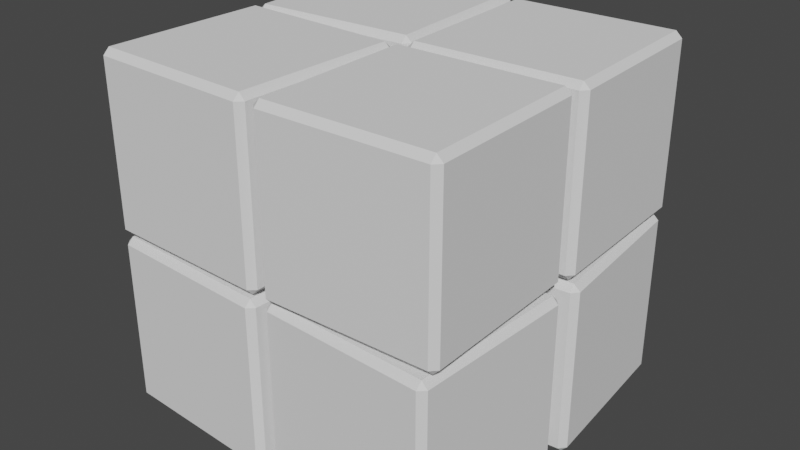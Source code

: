 # Source: Box_4a.blend  (saved by Blender 3.0.42; exported with 4.5.12 LTS)
import bpy
from mathutils import Matrix  # noqa: F401  (used for matrix-valued properties, if any)

bpy.ops.wm.read_factory_settings(use_empty=True)
scene = bpy.context.scene
scene.name = 'Scene'

# ---- collections
col_collection = bpy.data.collections.new('Collection'); scene.collection.children.link(col_collection)

# ---- materials (node trees are filled in below, after node groups)
mat_material = bpy.data.materials.new('Material')
mat_material.alpha_threshold = 0.0
mat_material.use_transparent_shadow = False
mat_material.line_color = (0.0, 0.0, 0.0, 1.0)

# ---- material node trees
mat_material.use_nodes = True; mat_material.node_tree.nodes.clear()
_N = mat_material.node_tree.nodes; _L = mat_material.node_tree.links
n0 = _N.new('ShaderNodeOutputMaterial'); n0.name = 'Material Output'; n0.location = (300, 300)
n1 = _N.new('ShaderNodeBsdfPrincipled'); n1.name = 'Principled BSDF'; n1.location = (10, 300)
n1.distribution = 'GGX'
n1.subsurface_method = 'BURLEY'
n1.inputs[2].default_value = 0.4
n1.inputs[3].default_value = 1.45
n1.inputs[27].default_value = (0.0, 0.0, 0.0, 1.0)
n1.inputs[28].default_value = 1.0
_L.new(n1.outputs[0], n0.inputs[0])
n0.is_active_output = True

# ---- world
world_world = bpy.data.worlds.new('World'); scene.world = world_world
world_world.use_nodes = True; world_world.node_tree.nodes.clear()
_N = world_world.node_tree.nodes; _L = world_world.node_tree.links
n0 = _N.new('ShaderNodeOutputWorld'); n0.name = 'World Output'; n0.location = (300, 300)
n1 = _N.new('ShaderNodeBackground'); n1.name = 'Background'; n1.location = (10, 300)
n1.inputs[0].default_value = (0.05088, 0.05088, 0.05088, 1.0)
_L.new(n1.outputs[0], n0.inputs[0])
n0.is_active_output = True
world_world.color = (0.05088, 0.05088, 0.05088)
world_world.use_sun_shadow = False
world_world.sun_shadow_jitter_overblur = 0.0

# ---- meshes
me_cube = bpy.data.meshes.new('Cube')
me_cube.from_pydata([(1.0, 1.0, 1.0), (1.0, 1.0, -1.0), (1.0, -1.0, 1.0), (1.0, -1.0, -1.0), (-1.0, 1.0, 1.0), (-1.0, 1.0, -1.0), (-1.0, -1.0, 1.0), (-1.0, -1.0, -1.0)], [], [(0, 4, 6, 2), (3, 2, 6, 7), (7, 6, 4, 5), (5, 1, 3, 7), (1, 0, 2, 3), (5, 4, 0, 1)])
_uv = me_cube.uv_layers.new(name='UVMap')
_uv.uv.foreach_set('vector', [0.625, 0.5, 0.875, 0.5, 0.875, 0.75, 0.625, 0.75, 0.375, 0.75, 0.625, 0.75, 0.625, 1.0, 0.375, 1.0, 0.375, 0.0, 0.625, 0.0, 0.625, 0.25, 0.375, 0.25, 0.125, 0.5, 0.375, 0.5, 0.375, 0.75, 0.125, 0.75, 0.375, 0.5, 0.625, 0.5, 0.625, 0.75, 0.375, 0.75, 0.375, 0.25, 0.625, 0.25, 0.625, 0.5, 0.375, 0.5])
me_cube.materials.append(mat_material)
me_cube.use_remesh_preserve_volume = False
me_cube.use_remesh_preserve_attributes = False
me_cube.use_mirror_vertex_groups = False
me_cube.update()
me_cube_001 = bpy.data.meshes.new('Cube.001')
me_cube_001.from_pydata([(-1.022, -0.9254, -0.975), (0.9254, -1.022, -0.975), (-0.9254, 1.022, -0.975), (1.022, 0.9254, -0.975), (-1.022, -0.9254, 0.975), (0.9254, -1.022, 0.975), (-0.9254, 1.022, 0.975), (1.022, 0.9254, 0.975), (0.98, -0.9278, -0.975), (2.928, -1.02, -0.975), (1.072, 1.02, -0.975), (3.02, 0.9278, -0.975), (0.98, -0.9278, 0.975), (2.928, -1.02, 0.975), (1.072, 1.02, 0.975), (3.02, 0.9278, 0.975), (-0.8679, 0.9286, -0.975), (1.071, 1.132, -0.975), (-1.071, 2.868, -0.975), (0.8679, 3.071, -0.975), (-0.8679, 0.9286, 0.975), (1.071, 1.132, 0.975), (-1.071, 2.868, 0.975), (0.8679, 3.071, 0.975), (1.113, 0.9442, -0.975), (3.056, 1.113, -0.975), (0.9442, 2.887, -0.975), (2.887, 3.056, -0.975), (1.113, 0.9442, 0.975), (3.056, 1.113, 0.975), (0.9442, 2.887, 0.975), (2.887, 3.056, 0.975), (-1.003, -0.9464, 1.025), (0.9464, -1.003, 1.025), (-0.9464, 1.003, 1.025), (1.003, 0.9464, 1.025), (-1.003, -0.9464, 2.975), (0.9464, -1.003, 2.975), (-0.9464, 1.003, 2.975), (1.003, 0.9464, 2.975), (1.048, -0.9978, 1.025), (2.998, -0.9516, 1.025), (1.002, 0.9516, 1.025), (2.952, 0.9978, 1.025), (1.048, -0.9978, 2.975), (2.998, -0.9516, 2.975), (1.002, 0.9516, 2.975), (2.952, 0.9978, 2.975), (-0.9128, 0.9665, 1.025), (1.033, 1.087, 1.025), (-1.033, 2.913, 1.025), (0.9128, 3.033, 1.025), (-0.9128, 0.9665, 2.975), (1.033, 1.087, 2.975), (-1.033, 2.913, 2.975), (0.9128, 3.033, 2.975), (1.064, 0.988, 1.025), (3.012, 1.064, 1.025), (0.988, 2.936, 1.025), (2.936, 3.012, 1.025), (1.064, 0.988, 2.975), (3.012, 1.064, 2.975), (0.988, 2.936, 2.975), (2.936, 3.012, 2.975)], [], [(0, 2, 3, 1), (0, 1, 5, 4), (4, 5, 7, 6), (2, 6, 7, 3), (0, 4, 6, 2), (1, 3, 7, 5), (8, 10, 11, 9), (8, 9, 13, 12), (12, 13, 15, 14), (10, 14, 15, 11), (8, 12, 14, 10), (9, 11, 15, 13), (16, 18, 19, 17), (16, 17, 21, 20), (20, 21, 23, 22), (18, 22, 23, 19), (16, 20, 22, 18), (17, 19, 23, 21), (24, 26, 27, 25), (24, 25, 29, 28), (28, 29, 31, 30), (26, 30, 31, 27), (24, 28, 30, 26), (25, 27, 31, 29), (32, 34, 35, 33), (32, 33, 37, 36), (36, 37, 39, 38), (34, 38, 39, 35), (32, 36, 38, 34), (33, 35, 39, 37), (40, 42, 43, 41), (40, 41, 45, 44), (44, 45, 47, 46), (42, 46, 47, 43), (40, 44, 46, 42), (41, 43, 47, 45), (48, 50, 51, 49), (48, 49, 53, 52), (52, 53, 55, 54), (50, 54, 55, 51), (48, 52, 54, 50), (49, 51, 55, 53), (56, 58, 59, 57), (56, 57, 61, 60), (60, 61, 63, 62), (58, 62, 63, 59), (56, 60, 62, 58), (57, 59, 63, 61)])
_uv = me_cube_001.uv_layers.new(name='uv_map')
_uv.uv.foreach_set('vector', [0.25, 0.375, 0.25, 0.125, 0.5, 0.125, 0.5, 0.375, 0.25, 0.375, 0.5, 0.375, 0.5, 0.625, 0.25, 0.625, 0.25, 0.625, 0.5, 0.625, 0.5, 0.875, 0.25, 0.875, 1.0, 0.375, 1.0, 0.625, 0.75, 0.625, 0.75, 0.375, 0.25, 0.375, 0.25, 0.625, 0.0, 0.625, 0.0, 0.375, 0.5, 0.375, 0.75, 0.375, 0.75, 0.625, 0.5, 0.625, 0.25, 0.375, 0.25, 0.125, 0.5, 0.125, 0.5, 0.375, 0.25, 0.375, 0.5, 0.375, 0.5, 0.625, 0.25, 0.625, 0.25, 0.625, 0.5, 0.625, 0.5, 0.875, 0.25, 0.875, 1.0, 0.375, 1.0, 0.625, 0.75, 0.625, 0.75, 0.375, 0.25, 0.375, 0.25, 0.625, 0.0, 0.625, 0.0, 0.375, 0.5, 0.375, 0.75, 0.375, 0.75, 0.625, 0.5, 0.625, 0.25, 0.375, 0.25, 0.125, 0.5, 0.125, 0.5, 0.375, 0.25, 0.375, 0.5, 0.375, 0.5, 0.625, 0.25, 0.625, 0.25, 0.625, 0.5, 0.625, 0.5, 0.875, 0.25, 0.875, 1.0, 0.375, 1.0, 0.625, 0.75, 0.625, 0.75, 0.375, 0.25, 0.375, 0.25, 0.625, 0.0, 0.625, 0.0, 0.375, 0.5, 0.375, 0.75, 0.375, 0.75, 0.625, 0.5, 0.625, 0.25, 0.375, 0.25, 0.125, 0.5, 0.125, 0.5, 0.375, 0.25, 0.375, 0.5, 0.375, 0.5, 0.625, 0.25, 0.625, 0.25, 0.625, 0.5, 0.625, 0.5, 0.875, 0.25, 0.875, 1.0, 0.375, 1.0, 0.625, 0.75, 0.625, 0.75, 0.375, 0.25, 0.375, 0.25, 0.625, 0.0, 0.625, 0.0, 0.375, 0.5, 0.375, 0.75, 0.375, 0.75, 0.625, 0.5, 0.625, 0.25, 0.375, 0.25, 0.125, 0.5, 0.125, 0.5, 0.375, 0.25, 0.375, 0.5, 0.375, 0.5, 0.625, 0.25, 0.625, 0.25, 0.625, 0.5, 0.625, 0.5, 0.875, 0.25, 0.875, 1.0, 0.375, 1.0, 0.625, 0.75, 0.625, 0.75, 0.375, 0.25, 0.375, 0.25, 0.625, 0.0, 0.625, 0.0, 0.375, 0.5, 0.375, 0.75, 0.375, 0.75, 0.625, 0.5, 0.625, 0.25, 0.375, 0.25, 0.125, 0.5, 0.125, 0.5, 0.375, 0.25, 0.375, 0.5, 0.375, 0.5, 0.625, 0.25, 0.625, 0.25, 0.625, 0.5, 0.625, 0.5, 0.875, 0.25, 0.875, 1.0, 0.375, 1.0, 0.625, 0.75, 0.625, 0.75, 0.375, 0.25, 0.375, 0.25, 0.625, 0.0, 0.625, 0.0, 0.375, 0.5, 0.375, 0.75, 0.375, 0.75, 0.625, 0.5, 0.625, 0.25, 0.375, 0.25, 0.125, 0.5, 0.125, 0.5, 0.375, 0.25, 0.375, 0.5, 0.375, 0.5, 0.625, 0.25, 0.625, 0.25, 0.625, 0.5, 0.625, 0.5, 0.875, 0.25, 0.875, 1.0, 0.375, 1.0, 0.625, 0.75, 0.625, 0.75, 0.375, 0.25, 0.375, 0.25, 0.625, 0.0, 0.625, 0.0, 0.375, 0.5, 0.375, 0.75, 0.375, 0.75, 0.625, 0.5, 0.625, 0.25, 0.375, 0.25, 0.125, 0.5, 0.125, 0.5, 0.375, 0.25, 0.375, 0.5, 0.375, 0.5, 0.625, 0.25, 0.625, 0.25, 0.625, 0.5, 0.625, 0.5, 0.875, 0.25, 0.875, 1.0, 0.375, 1.0, 0.625, 0.75, 0.625, 0.75, 0.375, 0.25, 0.375, 0.25, 0.625, 0.0, 0.625, 0.0, 0.375, 0.5, 0.375, 0.75, 0.375, 0.75, 0.625, 0.5, 0.625])
_uv = me_cube_001.uv_layers.new(name='UVMap')
_uv.uv.foreach_set('vector', [-0.7137, 0.7429, -0.7137, 0.2571, -0.228, 0.2571, -0.228, 0.7429, 1.715, -1.2, 2.199, -1.2, 2.199, -0.7143, 1.715, -0.7143, 0.2577, -1.2, 0.2577, -0.7143, -0.228, -0.7143, -0.228, -1.2, -0.2306, 1.714, -0.2306, 2.2, -0.715, 2.2, -0.715, 1.714, 2.199, -0.2286, 2.199, 0.2571, 1.714, 0.2571, 1.714, -0.2286, -1.199, 1.714, -0.715, 1.714, -0.715, 2.2, -1.199, 2.2, -1.199, 0.2571, -1.199, -0.2286, -0.7137, -0.2286, -0.7137, 0.2571, 1.714, -0.7143, 2.199, -0.7143, 2.199, -0.2286, 1.714, -0.2286, -0.228, 0.2571, -0.7137, 0.2571, -0.7137, -0.2286, -0.228, -0.2286, 2.199, 0.2571, 2.199, 0.7429, 1.714, 0.7429, 1.714, 0.2571, 2.199, 0.7429, 2.199, 1.229, 1.714, 1.229, 1.714, 0.7429, 1.713, 1.229, 2.197, 1.229, 2.197, 1.714, 1.713, 1.714, -0.228, -0.7143, -0.228, -0.2286, -0.7137, -0.2286, -0.7137, -0.7143, -0.228, 1.714, 0.2561, 1.714, 0.2561, 2.2, -0.228, 2.2, -0.228, -0.7143, -0.7137, -0.7143, -0.7137, -1.2, -0.228, -1.2, 1.227, 1.714, 1.227, 2.2, 0.7433, 2.2, 0.7433, 1.714, 1.712, 1.714, 1.712, 2.2, 1.228, 2.2, 1.228, 1.714, 0.2568, 1.714, 0.7409, 1.714, 0.7409, 2.2, 0.2568, 2.2, 0.7434, -0.7143, 0.2577, -0.7143, 0.2577, -1.2, 0.7434, -1.2, 0.7433, 1.229, 1.228, 1.229, 1.228, 1.714, 0.7433, 1.714, -0.7137, -0.2286, -1.199, -0.2286, -1.199, -0.7143, -0.7137, -0.7143, 0.2568, 1.229, 0.2568, 1.714, -0.228, 1.714, -0.228, 1.229, 0.7424, 1.229, 0.7424, 1.714, 0.2577, 1.714, 0.2577, 1.229, 1.228, 1.229, 1.713, 1.229, 1.713, 1.714, 1.228, 1.714, 0.7434, -0.7143, 0.7434, -1.2, 1.229, -1.2, 1.229, -0.7143, 1.229, -0.2286, 1.714, -0.2286, 1.714, 0.2571, 1.229, 0.2571, 1.229, -0.2286, 1.229, 0.2571, 0.7434, 0.2571, 0.7434, -0.2286, -0.7144, 1.229, -0.7144, 1.714, -1.199, 1.714, -1.199, 1.229, -0.2287, 1.229, -0.2287, 1.714, -0.7137, 1.714, -0.7137, 1.229, 1.229, -0.7143, 1.714, -0.7143, 1.714, -0.2286, 1.229, -0.2286, -0.7137, 1.229, -1.199, 1.229, -1.199, 0.7429, -0.7137, 0.7429, 1.229, -0.7143, 1.229, -0.2286, 0.7434, -0.2286, 0.7434, -0.7143, -0.228, 1.229, -0.7137, 1.229, -0.7137, 0.7429, -0.228, 0.7429, 0.2577, 0.2571, 0.2577, 0.7429, -0.228, 0.7429, -0.228, 0.2571, 0.2577, 0.2571, 0.7434, 0.2571, 0.7434, 0.7429, 0.2577, 0.7429, 0.7434, -0.2286, 0.7434, 0.2571, 0.2577, 0.2571, 0.2577, -0.2286, -0.7137, 0.7429, -1.199, 0.7429, -1.199, 0.2571, -0.7137, 0.2571, 1.229, -1.2, 1.715, -1.2, 1.715, -0.7143, 1.229, -0.7143, -1.199, -0.7143, -1.199, -1.2, -0.7137, -1.2, -0.7137, -0.7143, 1.714, 0.2571, 1.714, 0.7429, 1.229, 0.7429, 1.229, 0.2571, 1.229, 0.7429, 1.229, 1.229, 0.7433, 1.229, 0.7433, 0.7429, 1.229, 0.7429, 1.714, 0.7429, 1.714, 1.229, 1.229, 1.229, 0.7434, -0.2286, 0.2577, -0.2286, 0.2577, -0.7143, 0.7434, -0.7143, -0.228, 0.7429, 0.2577, 0.7429, 0.2577, 1.229, -0.228, 1.229, 0.2577, -0.2286, -0.228, -0.2286, -0.228, -0.7143, 0.2577, -0.7143, 1.229, 0.2571, 1.229, 0.7429, 0.7434, 0.7429, 0.7434, 0.2571, 0.7433, 0.7429, 0.7433, 1.229, 0.2577, 1.229, 0.2577, 0.7429, -0.2279, -0.2286, 0.2577, -0.2286, 0.2577, 0.2571, -0.2279, 0.2571])
_uv.active_render = True
me_cube_001.materials.append(None)
me_cube_001.use_remesh_preserve_volume = False
me_cube_001.use_remesh_preserve_attributes = False
me_cube_001.use_mirror_vertex_groups = False
me_cube_001.update()

# ---- objects
ob_cube = bpy.data.objects.new('Cube', me_cube)
ob_cube_001 = bpy.data.objects.new('Cube.001', me_cube_001)

# ---- transforms, parenting, visibility, modifiers, constraints
ob_cube.location = (0.0, 0.0, 2.0)
ob_cube.scale = (2.0, 2.0, 2.0)
ob_cube.lock_rotations_4d = False
ob_cube.empty_display_type = 'ARROWS'
ob_cube.hide_render = True
ob_cube.display_type = 'WIRE'
ob_cube.lineart.crease_threshold = 0.0
ob_cube_001.location = (-1.0, -1.0, 1.0)
ob_cube_001.lock_rotations_4d = False
ob_cube_001.empty_display_type = 'ARROWS'
ob_cube_001.lineart.crease_threshold = 0.0
_m = ob_cube_001.modifiers.new('Bevel', 'BEVEL')
_m.width = 0.07
_m.width_pct = 0.07
_m = ob_cube_001.modifiers.new('Subdivision', 'SUBSURF')
_m.subdivision_type = 'SIMPLE'
_m.levels = 2
_m.render_levels = 3

# ---- collection membership
col_collection.objects.link(ob_cube)
col_collection.objects.link(ob_cube_001)

# ---- scene / render settings (as saved in the file)
scene.frame_start = 1; scene.frame_end = 250; scene.frame_set(1)
scene.render.engine = 'BLENDER_EEVEE_NEXT'
scene.cycles.use_denoising = False
scene.cycles.samples = 128
scene.cycles.sampling_pattern = 'TABULATED_SOBOL'
scene.cycles.use_adaptive_sampling = False
scene.cycles.use_light_tree = False
scene.view_settings.view_transform = 'Filmic'
bpy.context.view_layer.update()

# ---- added for rendering (the .blend has no active camera and no usable light): camera, sun
cam_auto = bpy.data.cameras.new('AutoCamera')
cam_auto.lens = 50.0
cam_auto.sensor_width = 36.0
cam_auto.clip_end = 1000.0
ob_auto_camera = bpy.data.objects.new('AutoCamera', cam_auto)
scene.collection.objects.link(ob_auto_camera)
ob_auto_camera.location = (6.48235, -7.76473, 7.19162)
ob_auto_camera.rotation_euler = (1.09748, -7.21219e-08, 0.694738)
scene.camera = ob_auto_camera
light_auto_sun = bpy.data.lights.new('AutoSun', 'SUN')
light_auto_sun.energy = 3.0
light_auto_sun.angle = 0.0523599
ob_auto_sun = bpy.data.objects.new('AutoSun', light_auto_sun)
scene.collection.objects.link(ob_auto_sun)
ob_auto_sun.rotation_euler = (0.872665, 0.174533, 0.523599)
bpy.context.view_layer.update()
